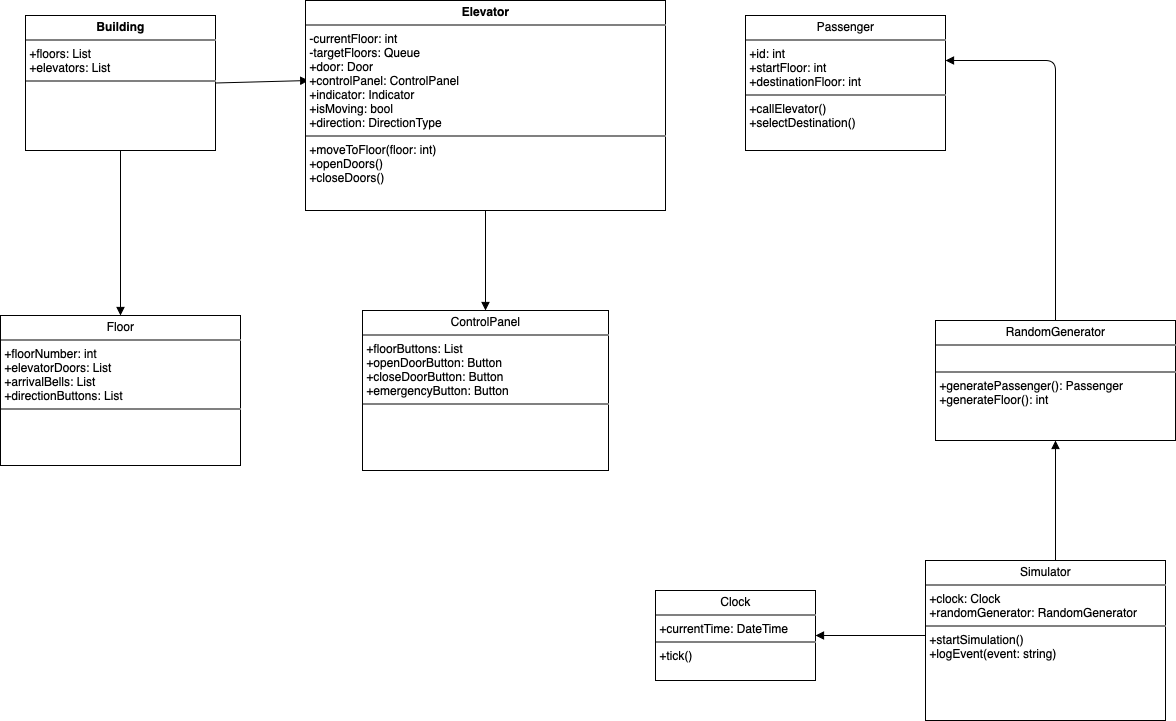

The diagram above was exported from draw.io. Its source (the exported page's mxGraphModel, read from the mxfile embedded in the PNG):
<mxGraphModel dx="1454" dy="1110" grid="1" gridSize="10" guides="1" tooltips="1" connect="1" arrows="1" fold="1" page="1" pageScale="1" pageWidth="827" pageHeight="1169" math="0" shadow="0">
  <root>
    <mxCell id="0" />
    <mxCell id="1" parent="0" />
    <mxCell id="edge1" style="endArrow=block;exitX=0.5;exitY=1;exitDx=0;exitDy=0;entryX=0.5;entryY=0;entryDx=0;entryDy=0;" parent="1" source="PEhgi_35S4A7cCON5U-5-2" target="PEhgi_35S4A7cCON5U-5-3" edge="1">
      <mxGeometry relative="1" as="geometry">
        <mxPoint x="90" y="210" as="sourcePoint" />
        <mxPoint x="165" y="350" as="targetPoint" />
      </mxGeometry>
    </mxCell>
    <mxCell id="edge2" style="endArrow=block;entryX=0.009;entryY=0.381;entryDx=0;entryDy=0;entryPerimeter=0;exitX=1;exitY=0.5;exitDx=0;exitDy=0;" parent="1" source="PEhgi_35S4A7cCON5U-5-2" target="PEhgi_35S4A7cCON5U-5-1" edge="1">
      <mxGeometry relative="1" as="geometry">
        <mxPoint x="290" y="60" as="sourcePoint" />
        <mxPoint x="340" y="95" as="targetPoint" />
      </mxGeometry>
    </mxCell>
    <mxCell id="edge3" style="endArrow=block;exitX=0.5;exitY=1;exitDx=0;exitDy=0;entryX=0.5;entryY=0;entryDx=0;entryDy=0;" parent="1" source="PEhgi_35S4A7cCON5U-5-1" target="PEhgi_35S4A7cCON5U-5-5" edge="1">
      <mxGeometry relative="1" as="geometry">
        <mxPoint x="520" y="280" as="sourcePoint" />
        <mxPoint x="519" y="350" as="targetPoint" />
      </mxGeometry>
    </mxCell>
    <mxCell id="edge4" style="endArrow=block;" parent="1" edge="1">
      <mxGeometry relative="1" as="geometry">
        <mxPoint x="970" y="675" as="sourcePoint" />
        <mxPoint x="860" y="675" as="targetPoint" />
      </mxGeometry>
    </mxCell>
    <mxCell id="edge5" style="endArrow=block;" parent="1" edge="1">
      <mxGeometry relative="1" as="geometry">
        <mxPoint x="1100" y="600" as="sourcePoint" />
        <mxPoint x="1100" y="480" as="targetPoint" />
      </mxGeometry>
    </mxCell>
    <mxCell id="edge6" style="endArrow=block;" parent="1" edge="1">
      <mxGeometry relative="1" as="geometry">
        <mxPoint x="1100" y="360" as="sourcePoint" />
        <mxPoint x="990" y="100" as="targetPoint" />
        <Array as="points">
          <mxPoint x="1100" y="100" />
        </Array>
      </mxGeometry>
    </mxCell>
    <mxCell id="PEhgi_35S4A7cCON5U-5-1" value="&lt;p style=&quot;margin:0px;margin-top:4px;text-align:center;&quot;&gt;&lt;b&gt;Elevator&lt;/b&gt;&lt;/p&gt;&lt;hr size=&quot;1&quot; style=&quot;border-style:solid;&quot;&gt;&lt;p style=&quot;margin:0px;margin-left:4px;&quot;&gt;&lt;span style=&quot;text-align: center;&quot;&gt;-currentFloor: int&lt;/span&gt;&lt;br style=&quot;text-align: center;&quot;&gt;&lt;span style=&quot;text-align: center;&quot;&gt;-targetFloors: Queue&lt;/span&gt;&lt;br style=&quot;text-align: center;&quot;&gt;&lt;span style=&quot;text-align: center;&quot;&gt;+door: Door&lt;/span&gt;&lt;br style=&quot;text-align: center;&quot;&gt;&lt;span style=&quot;text-align: center;&quot;&gt;+controlPanel: ControlPanel&lt;/span&gt;&lt;br style=&quot;text-align: center;&quot;&gt;&lt;span style=&quot;text-align: center;&quot;&gt;+indicator: Indicator&lt;/span&gt;&lt;br style=&quot;text-align: center;&quot;&gt;&lt;span style=&quot;text-align: center;&quot;&gt;+isMoving: bool&lt;/span&gt;&lt;br style=&quot;text-align: center;&quot;&gt;&lt;span style=&quot;text-align: center;&quot;&gt;+direction: DirectionType&lt;/span&gt;&lt;br&gt;&lt;/p&gt;&lt;hr size=&quot;1&quot; style=&quot;border-style:solid;&quot;&gt;&lt;p style=&quot;margin:0px;margin-left:4px;&quot;&gt;&lt;span style=&quot;text-align: center;&quot;&gt;+moveToFloor(floor: int)&lt;/span&gt;&lt;br style=&quot;text-align: center;&quot;&gt;&lt;span style=&quot;text-align: center;&quot;&gt;+openDoors()&lt;/span&gt;&lt;br style=&quot;text-align: center;&quot;&gt;&lt;span style=&quot;text-align: center;&quot;&gt;+closeDoors()&lt;/span&gt;&lt;br&gt;&lt;/p&gt;" style="verticalAlign=top;align=left;overflow=fill;html=1;whiteSpace=wrap;" vertex="1" parent="1">
      <mxGeometry x="350" y="40" width="360" height="210" as="geometry" />
    </mxCell>
    <mxCell id="PEhgi_35S4A7cCON5U-5-2" value="&lt;p style=&quot;margin:0px;margin-top:4px;text-align:center;&quot;&gt;&lt;b&gt;Building&lt;/b&gt;&lt;/p&gt;&lt;hr size=&quot;1&quot; style=&quot;border-style:solid;&quot;&gt;&lt;p style=&quot;margin:0px;margin-left:4px;&quot;&gt;&lt;span style=&quot;text-align: center;&quot;&gt;+floors: List&lt;/span&gt;&lt;br style=&quot;text-align: center;&quot;&gt;&lt;span style=&quot;text-align: center;&quot;&gt;+elevators: List&lt;/span&gt;&lt;br&gt;&lt;/p&gt;&lt;hr size=&quot;1&quot; style=&quot;border-style:solid;&quot;&gt;&lt;p style=&quot;margin:0px;margin-left:4px;&quot;&gt;&lt;br&gt;&lt;/p&gt;" style="verticalAlign=top;align=left;overflow=fill;html=1;whiteSpace=wrap;" vertex="1" parent="1">
      <mxGeometry x="70" y="55" width="190" height="135" as="geometry" />
    </mxCell>
    <mxCell id="PEhgi_35S4A7cCON5U-5-3" value="&lt;p style=&quot;margin:0px;margin-top:4px;text-align:center;&quot;&gt;Floor&lt;br&gt;&lt;/p&gt;&lt;hr size=&quot;1&quot; style=&quot;border-style:solid;&quot;&gt;&lt;p style=&quot;margin:0px;margin-left:4px;&quot;&gt;&lt;span style=&quot;text-align: center;&quot;&gt;+floorNumber: int&lt;/span&gt;&lt;br style=&quot;text-align: center;&quot;&gt;&lt;span style=&quot;text-align: center;&quot;&gt;+elevatorDoors: List&lt;/span&gt;&lt;br style=&quot;text-align: center;&quot;&gt;&lt;span style=&quot;text-align: center;&quot;&gt;+arrivalBells: List&lt;/span&gt;&lt;br style=&quot;text-align: center;&quot;&gt;&lt;span style=&quot;text-align: center;&quot;&gt;+directionButtons: List&lt;/span&gt;&lt;br&gt;&lt;/p&gt;&lt;hr size=&quot;1&quot; style=&quot;border-style:solid;&quot;&gt;&lt;p style=&quot;margin:0px;margin-left:4px;&quot;&gt;&lt;br&gt;&lt;/p&gt;" style="verticalAlign=top;align=left;overflow=fill;html=1;whiteSpace=wrap;" vertex="1" parent="1">
      <mxGeometry x="45" y="355" width="240" height="150" as="geometry" />
    </mxCell>
    <mxCell id="PEhgi_35S4A7cCON5U-5-5" value="&lt;p style=&quot;margin:0px;margin-top:4px;text-align:center;&quot;&gt;ControlPanel&lt;br&gt;&lt;/p&gt;&lt;hr size=&quot;1&quot; style=&quot;border-style:solid;&quot;&gt;&lt;p style=&quot;margin:0px;margin-left:4px;&quot;&gt;&lt;span style=&quot;text-align: center;&quot;&gt;+floorButtons: List&lt;/span&gt;&lt;br style=&quot;text-align: center;&quot;&gt;&lt;span style=&quot;text-align: center;&quot;&gt;+openDoorButton: Button&lt;/span&gt;&lt;br style=&quot;text-align: center;&quot;&gt;&lt;span style=&quot;text-align: center;&quot;&gt;+closeDoorButton: Button&lt;/span&gt;&lt;br style=&quot;text-align: center;&quot;&gt;&lt;span style=&quot;text-align: center;&quot;&gt;+emergencyButton: Button&lt;/span&gt;&lt;br&gt;&lt;/p&gt;&lt;hr size=&quot;1&quot; style=&quot;border-style:solid;&quot;&gt;&lt;p style=&quot;margin:0px;margin-left:4px;&quot;&gt;&lt;br&gt;&lt;/p&gt;" style="verticalAlign=top;align=left;overflow=fill;html=1;whiteSpace=wrap;" vertex="1" parent="1">
      <mxGeometry x="407" y="350" width="246" height="160" as="geometry" />
    </mxCell>
    <mxCell id="PEhgi_35S4A7cCON5U-5-7" value="&lt;p style=&quot;margin:0px;margin-top:4px;text-align:center;&quot;&gt;Passenger&lt;br&gt;&lt;/p&gt;&lt;hr size=&quot;1&quot; style=&quot;border-style:solid;&quot;&gt;&lt;p style=&quot;margin:0px;margin-left:4px;&quot;&gt;&lt;span style=&quot;text-align: center;&quot;&gt;+id: int&lt;/span&gt;&lt;br style=&quot;text-align: center;&quot;&gt;&lt;span style=&quot;text-align: center;&quot;&gt;+startFloor: int&lt;/span&gt;&lt;br style=&quot;text-align: center;&quot;&gt;&lt;span style=&quot;text-align: center;&quot;&gt;+destinationFloor: int&lt;/span&gt;&lt;br&gt;&lt;/p&gt;&lt;hr size=&quot;1&quot; style=&quot;border-style:solid;&quot;&gt;&lt;p style=&quot;margin:0px;margin-left:4px;&quot;&gt;&lt;span style=&quot;text-align: center;&quot;&gt;+callElevator()&lt;/span&gt;&lt;br style=&quot;text-align: center;&quot;&gt;&lt;span style=&quot;text-align: center;&quot;&gt;+selectDestination()&lt;/span&gt;&lt;br&gt;&lt;/p&gt;" style="verticalAlign=top;align=left;overflow=fill;html=1;whiteSpace=wrap;" vertex="1" parent="1">
      <mxGeometry x="790" y="55" width="200" height="135" as="geometry" />
    </mxCell>
    <mxCell id="PEhgi_35S4A7cCON5U-5-9" value="&lt;p style=&quot;margin:0px;margin-top:4px;text-align:center;&quot;&gt;RandomGenerator&lt;br&gt;&lt;/p&gt;&lt;hr size=&quot;1&quot; style=&quot;border-style:solid;&quot;&gt;&lt;p style=&quot;margin:0px;margin-left:4px;&quot;&gt;&lt;br&gt;&lt;/p&gt;&lt;hr size=&quot;1&quot; style=&quot;border-style:solid;&quot;&gt;&lt;p style=&quot;margin:0px;margin-left:4px;&quot;&gt;&lt;span style=&quot;text-align: center;&quot;&gt;+generatePassenger(): Passenger&lt;/span&gt;&lt;br style=&quot;text-align: center;&quot;&gt;&lt;span style=&quot;text-align: center;&quot;&gt;+generateFloor(): int&lt;/span&gt;&lt;br&gt;&lt;/p&gt;" style="verticalAlign=top;align=left;overflow=fill;html=1;whiteSpace=wrap;" vertex="1" parent="1">
      <mxGeometry x="980" y="360" width="240" height="120" as="geometry" />
    </mxCell>
    <mxCell id="PEhgi_35S4A7cCON5U-5-10" value="&lt;p style=&quot;margin:0px;margin-top:4px;text-align:center;&quot;&gt;Simulator&lt;br&gt;&lt;/p&gt;&lt;hr size=&quot;1&quot; style=&quot;border-style:solid;&quot;&gt;&lt;p style=&quot;margin:0px;margin-left:4px;&quot;&gt;&lt;span style=&quot;text-align: center;&quot;&gt;+clock: Clock&lt;/span&gt;&lt;br style=&quot;text-align: center;&quot;&gt;&lt;span style=&quot;text-align: center;&quot;&gt;+randomGenerator: RandomGenerator&lt;/span&gt;&lt;br&gt;&lt;/p&gt;&lt;hr size=&quot;1&quot; style=&quot;border-style:solid;&quot;&gt;&lt;p style=&quot;margin:0px;margin-left:4px;&quot;&gt;&lt;span style=&quot;text-align: center;&quot;&gt;+startSimulation()&lt;/span&gt;&lt;br style=&quot;text-align: center;&quot;&gt;&lt;span style=&quot;text-align: center;&quot;&gt;+logEvent(event: string)&lt;/span&gt;&lt;br&gt;&lt;/p&gt;" style="verticalAlign=top;align=left;overflow=fill;html=1;whiteSpace=wrap;" vertex="1" parent="1">
      <mxGeometry x="970" y="600" width="240" height="160" as="geometry" />
    </mxCell>
    <mxCell id="PEhgi_35S4A7cCON5U-5-11" value="&lt;p style=&quot;margin:0px;margin-top:4px;text-align:center;&quot;&gt;Clock&lt;br&gt;&lt;/p&gt;&lt;hr size=&quot;1&quot; style=&quot;border-style:solid;&quot;&gt;&lt;p style=&quot;margin:0px;margin-left:4px;&quot;&gt;&lt;span style=&quot;text-align: center;&quot;&gt;+currentTime: DateTime&lt;/span&gt;&lt;br&gt;&lt;/p&gt;&lt;hr size=&quot;1&quot; style=&quot;border-style:solid;&quot;&gt;&lt;p style=&quot;margin:0px;margin-left:4px;&quot;&gt;&lt;span style=&quot;text-align: center;&quot;&gt;+tick()&lt;/span&gt;&lt;br&gt;&lt;/p&gt;" style="verticalAlign=top;align=left;overflow=fill;html=1;whiteSpace=wrap;" vertex="1" parent="1">
      <mxGeometry x="700" y="630" width="160" height="90" as="geometry" />
    </mxCell>
  </root>
</mxGraphModel>